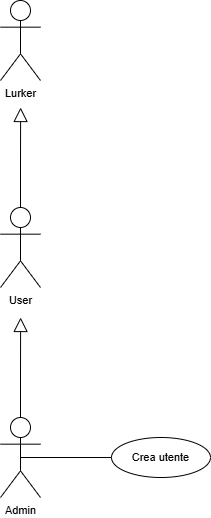

The diagram above was exported from draw.io. Its source (the exported page's mxGraphModel, read from the mxfile embedded in the PNG):
<mxGraphModel dx="1414" dy="789" grid="1" gridSize="10" guides="1" tooltips="1" connect="1" arrows="1" fold="1" page="1" pageScale="1" pageWidth="827" pageHeight="1169" math="0" shadow="0">
  <root>
    <mxCell id="0" />
    <mxCell id="1" parent="0" />
    <mxCell id="v9aTdKNRiK239Zin1d2a-6" parent="1" style="shape=umlActor;verticalLabelPosition=bottom;verticalAlign=top;html=1;outlineConnect=0;fontStyle=0;fontSize=11;labelBackgroundColor=none;fillColor=none;" value="Lurker" vertex="1">
      <mxGeometry height="80" width="40" x="360" y="43" as="geometry" />
    </mxCell>
    <mxCell id="cYVHGsC0G32KKOWDv23E-1" edge="1" parent="1" style="rounded=0;orthogonalLoop=1;jettySize=auto;html=1;exitX=0.5;exitY=0.5;exitDx=0;exitDy=0;exitPerimeter=0;entryX=0;entryY=0.5;entryDx=0;entryDy=0;fontStyle=0;fontSize=11;endArrow=none;endFill=0;labelBackgroundColor=default;" target="cYVHGsC0G32KKOWDv23E-4">
      <mxGeometry relative="1" as="geometry">
        <mxPoint x="380" y="500" as="sourcePoint" />
      </mxGeometry>
    </mxCell>
    <mxCell id="cYVHGsC0G32KKOWDv23E-2" edge="1" parent="1" source="cYVHGsC0G32KKOWDv23E-3" style="edgeStyle=orthogonalEdgeStyle;rounded=0;orthogonalLoop=1;jettySize=auto;html=1;exitX=0.5;exitY=0;exitDx=0;exitDy=0;exitPerimeter=0;endArrow=block;endFill=0;labelBackgroundColor=default;curved=0;endSize=12;fontStyle=0;fontSize=11;">
      <mxGeometry relative="1" as="geometry">
        <mxPoint x="380.1212121212121" y="150" as="targetPoint" />
      </mxGeometry>
    </mxCell>
    <mxCell id="cYVHGsC0G32KKOWDv23E-3" parent="1" style="shape=umlActor;verticalLabelPosition=bottom;verticalAlign=top;html=1;outlineConnect=0;fontStyle=0;fontSize=11;labelBackgroundColor=none;fillColor=none;" value="User" vertex="1">
      <mxGeometry height="80" width="40" x="360" y="250" as="geometry" />
    </mxCell>
    <mxCell id="cYVHGsC0G32KKOWDv23E-4" parent="1" style="ellipse;whiteSpace=wrap;html=1;align=center;fontStyle=0;fontSize=11;labelBackgroundColor=none;fillColor=none;" value="Crea utente" vertex="1">
      <mxGeometry height="40" width="99" x="471" y="480" as="geometry" />
    </mxCell>
    <mxCell id="lIwQFOSAygcKi31r9hv1-1" edge="1" parent="1" source="lIwQFOSAygcKi31r9hv1-2" style="edgeStyle=orthogonalEdgeStyle;rounded=0;orthogonalLoop=1;jettySize=auto;html=1;exitX=0.5;exitY=0;exitDx=0;exitDy=0;exitPerimeter=0;endArrow=block;endFill=0;labelBackgroundColor=default;curved=0;endSize=12;fontStyle=0;fontSize=11;">
      <mxGeometry relative="1" as="geometry">
        <mxPoint x="380.1212121212121" y="360" as="targetPoint" />
      </mxGeometry>
    </mxCell>
    <mxCell id="lIwQFOSAygcKi31r9hv1-2" parent="1" style="shape=umlActor;verticalLabelPosition=bottom;verticalAlign=top;html=1;outlineConnect=0;fontStyle=0;fontSize=11;labelBackgroundColor=none;fillColor=none;" value="Admin" vertex="1">
      <mxGeometry height="80" width="40" x="360" y="460" as="geometry" />
    </mxCell>
  </root>
</mxGraphModel>